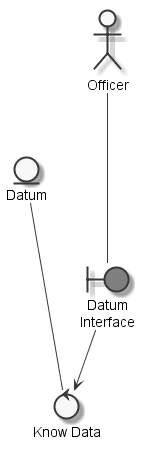

The diagram above was rendered by PlantUML. Its source (embedded in the PNG):
@startuml
	skinparam defaultTextAlignment center
	skinparam monochrome true

	entity "Datum" as thingdatum
	actor "Officer" as actoritofficer
	boundary "Datum\nInterface" as thingdatuminterface #grey
	control "Know Data" as controlknowdatum

	actoritofficer --- thingdatuminterface
	thingdatum --- controlknowdatum
	thingdatuminterface --> controlknowdatum

@enduml